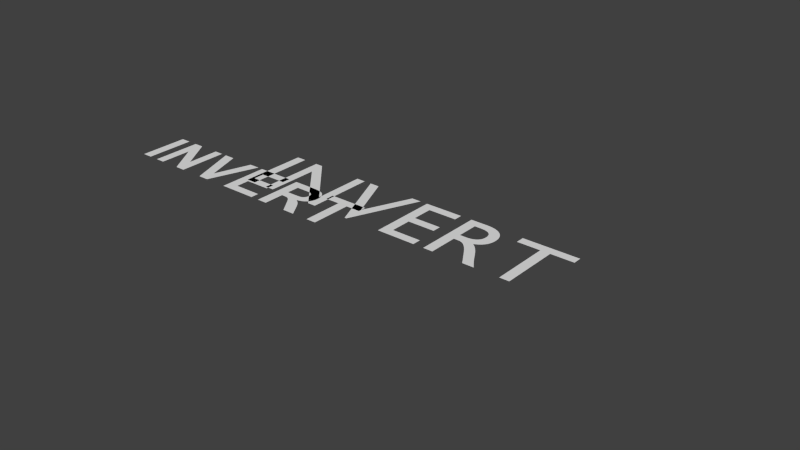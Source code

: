 # Source: Title.blend  (saved by Blender 2.76.0; exported with 4.5.12 LTS)
import bpy
from mathutils import Matrix  # noqa: F401  (used for matrix-valued properties, if any)

bpy.ops.wm.read_factory_settings(use_empty=True)
scene = bpy.context.scene
scene.name = 'Scene'

# ---- collections
col_collection_1 = bpy.data.collections.new('Collection 1'); scene.collection.children.link(col_collection_1)

# ---- world
world_world = bpy.data.worlds.new('World'); scene.world = world_world
world_world.color = (0.05088, 0.05088, 0.05088)
world_world.use_sun_shadow = False
world_world.sun_shadow_jitter_overblur = 0.0
world_world.cycles.sampling_method = 'MANUAL'
world_world.cycles.sample_map_resolution = 256

# ---- meshes
me_mesh = bpy.data.meshes.new('Mesh')
me_mesh.from_pydata([(1.086, -0.2413, 0.0), (1.086, 0.174, 0.0), (0.9376, 0.174, 0.0), (0.9376, 0.2585, 0.0), (1.335, 0.2585, 0.0), (1.335, 0.174, 0.0), (1.187, 0.174, 0.0), (1.187, -0.2413, 0.0), (0.4694, -0.2413, 0.0), (0.4694, 0.2585, 0.0), (0.6819, 0.2585, 0.0), (0.6949, 0.2585, 0.0), (0.7073, 0.2582, 0.0), (0.7192, 0.2577, 0.0), (0.7304, 0.2571, 0.0), (0.741, 0.2562, 0.0), (0.751, 0.2552, 0.0), (0.7604, 0.254, 0.0), (0.7692, 0.2526, 0.0), (0.7774, 0.251, 0.0), (0.785, 0.2492, 0.0), (0.7919, 0.2472, 0.0), (0.7983, 0.2451, 0.0), (0.8042, 0.2427, 0.0), (0.81, 0.24, 0.0), (0.8155, 0.237, 0.0), (0.8209, 0.2338, 0.0), (0.826, 0.2302, 0.0), (0.831, 0.2264, 0.0), (0.8357, 0.2222, 0.0), (0.8403, 0.2178, 0.0), (0.8446, 0.2131, 0.0), (0.8487, 0.2081, 0.0), (0.8527, 0.2028, 0.0), (0.8564, 0.1972, 0.0), (0.8599, 0.1914, 0.0), (0.8631, 0.1854, 0.0), (0.866, 0.1793, 0.0), (0.8685, 0.1731, 0.0), (0.8708, 0.1668, 0.0), (0.8728, 0.1603, 0.0), (0.8745, 0.1536, 0.0), (0.8758, 0.1469, 0.0), (0.8769, 0.14, 0.0), (0.8776, 0.1329, 0.0), (0.8781, 0.1257, 0.0), (0.8782, 0.1184, 0.0), (0.878, 0.1092, 0.0), (0.8773, 0.1002, 0.0), (0.8762, 0.09152, 0.0), (0.8746, 0.08309, 0.0), (0.8725, 0.07494, 0.0), (0.87, 0.06706, 0.0), (0.867, 0.05946, 0.0), (0.8635, 0.05212, 0.0), (0.8596, 0.04506, 0.0), (0.8553, 0.03827, 0.0), (0.8505, 0.03176, 0.0), (0.8452, 0.02551, 0.0), (0.8394, 0.01959, 0.0), (0.8332, 0.01405, 0.0), (0.8266, 0.008879, 0.0), (0.8195, 0.004088, 0.0), (0.8119, -0.0003268, 0.0), (0.8039, -0.004365, 0.0), (0.7954, -0.008027, 0.0), (0.7865, -0.01131, 0.0), (0.7771, -0.01422, 0.0), (0.7673, -0.01675, 0.0), (0.757, -0.01891, 0.0), (0.7463, -0.02069, 0.0), (0.7517, -0.0239, 0.0), (0.7569, -0.02716, 0.0), (0.7619, -0.03047, 0.0), (0.7668, -0.03383, 0.0), (0.7716, -0.03725, 0.0), (0.7762, -0.04072, 0.0), (0.7806, -0.04424, 0.0), (0.7849, -0.04781, 0.0), (0.789, -0.05144, 0.0), (0.7929, -0.05511, 0.0), (0.7967, -0.05884, 0.0), (0.8003, -0.06262, 0.0), (0.804, -0.06668, 0.0), (0.8078, -0.07122, 0.0), (0.8119, -0.07626, 0.0), (0.8162, -0.08179, 0.0), (0.8207, -0.08782, 0.0), (0.8254, -0.09433, 0.0), (0.8302, -0.1013, 0.0), (0.8353, -0.1088, 0.0), (0.8406, -0.1168, 0.0), (0.8461, -0.1253, 0.0), (0.8519, -0.1343, 0.0), (0.8578, -0.1438, 0.0), (0.9188, -0.2413, 0.0), (0.7981, -0.2413, 0.0), (0.7252, -0.1325, 0.0), (0.7188, -0.1231, 0.0), (0.7129, -0.1143, 0.0), (0.7073, -0.1061, 0.0), (0.702, -0.09844, 0.0), (0.697, -0.09142, 0.0), (0.6924, -0.085, 0.0), (0.6882, -0.07918, 0.0), (0.6842, -0.07395, 0.0), (0.6807, -0.06933, 0.0), (0.6774, -0.0653, 0.0), (0.6745, -0.06187, 0.0), (0.672, -0.05904, 0.0), (0.6696, -0.05658, 0.0), (0.6671, -0.05425, 0.0), (0.6647, -0.05206, 0.0), (0.6622, -0.04999, 0.0), (0.6597, -0.04806, 0.0), (0.6572, -0.04626, 0.0), (0.6547, -0.04459, 0.0), (0.6521, -0.04306, 0.0), (0.6495, -0.04166, 0.0), (0.6469, -0.04039, 0.0), (0.6443, -0.03925, 0.0), (0.6416, -0.03825, 0.0), (0.6388, -0.03735, 0.0), (0.6358, -0.03653, 0.0), (0.6324, -0.03579, 0.0), (0.6289, -0.03512, 0.0), (0.625, -0.03454, 0.0), (0.6209, -0.03403, 0.0), (0.6165, -0.0336, 0.0), (0.6119, -0.03325, 0.0), (0.607, -0.03297, 0.0), (0.6019, -0.03278, 0.0), (0.5965, -0.03266, 0.0), (0.5908, -0.03262, 0.0), (0.5704, -0.03262, 0.0), (0.5704, -0.2413, 0.0), (0.5704, 0.04716, 0.0), (0.645, 0.04716, 0.0), (0.6568, 0.0472, 0.0), (0.6677, 0.04733, 0.0), (0.6779, 0.04754, 0.0), (0.6874, 0.04784, 0.0), (0.6961, 0.04823, 0.0), (0.704, 0.0487, 0.0), (0.7112, 0.04925, 0.0), (0.7176, 0.04989, 0.0), (0.7233, 0.05061, 0.0), (0.7282, 0.05142, 0.0), (0.7323, 0.05232, 0.0), (0.7357, 0.0533, 0.0), (0.7387, 0.05438, 0.0), (0.7415, 0.05559, 0.0), (0.7443, 0.05692, 0.0), (0.7469, 0.05837, 0.0), (0.7494, 0.05995, 0.0), (0.7518, 0.06165, 0.0), (0.7541, 0.06347, 0.0), (0.7563, 0.06542, 0.0), (0.7584, 0.06749, 0.0), (0.7604, 0.06968, 0.0), (0.7623, 0.072, 0.0), (0.764, 0.07444, 0.0), (0.7657, 0.07699, 0.0), (0.7671, 0.07965, 0.0), (0.7685, 0.08241, 0.0), (0.7697, 0.08527, 0.0), (0.7708, 0.08824, 0.0), (0.7717, 0.09131, 0.0), (0.7725, 0.09449, 0.0), (0.7731, 0.09777, 0.0), (0.7736, 0.1012, 0.0), (0.774, 0.1046, 0.0), (0.7742, 0.1082, 0.0), (0.7743, 0.1119, 0.0), (0.7742, 0.1161, 0.0), (0.7739, 0.1201, 0.0), (0.7734, 0.1239, 0.0), (0.7728, 0.1277, 0.0), (0.7719, 0.1313, 0.0), (0.7709, 0.1347, 0.0), (0.7697, 0.1381, 0.0), (0.7683, 0.1413, 0.0), (0.7667, 0.1443, 0.0), (0.7649, 0.1472, 0.0), (0.7629, 0.15, 0.0), (0.7608, 0.1527, 0.0), (0.7585, 0.1552, 0.0), (0.756, 0.1575, 0.0), (0.7534, 0.1597, 0.0), (0.7506, 0.1618, 0.0), (0.7476, 0.1636, 0.0), (0.7445, 0.1653, 0.0), (0.7413, 0.1669, 0.0), (0.7379, 0.1683, 0.0), (0.7344, 0.1695, 0.0), (0.7306, 0.1706, 0.0), (0.7268, 0.1715, 0.0), (0.7228, 0.1723, 0.0), (0.7204, 0.1726, 0.0), (0.7173, 0.1728, 0.0), (0.7136, 0.173, 0.0), (0.7091, 0.1732, 0.0), (0.704, 0.1734, 0.0), (0.6982, 0.1736, 0.0), (0.6917, 0.1737, 0.0), (0.6846, 0.1738, 0.0), (0.6767, 0.1739, 0.0), (0.6682, 0.1739, 0.0), (0.659, 0.174, 0.0), (0.6491, 0.174, 0.0), (0.5704, 0.174, 0.0), (0.003369, -0.2413, 0.0), (0.003369, 0.2585, 0.0), (0.374, 0.2585, 0.0), (0.374, 0.174, 0.0), (0.1043, 0.174, 0.0), (0.1043, 0.06319, 0.0), (0.3552, 0.06319, 0.0), (0.3552, -0.02103, 0.0), (0.1043, -0.02103, 0.0), (0.1043, -0.1571, 0.0), (0.3835, -0.1571, 0.0), (0.3835, -0.2413, 0.0), (-0.3349, -0.2413, 0.0), (-0.5135, 0.2585, 0.0), (-0.4041, 0.2585, 0.0), (-0.2776, -0.1114, 0.0), (-0.1552, 0.2585, 0.0), (-0.04811, 0.2585, 0.0), (-0.2271, -0.2413, 0.0), (-0.9656, -0.2413, 0.0), (-0.9656, 0.2585, 0.0), (-0.8674, 0.2585, 0.0), (-0.6628, -0.07524, 0.0), (-0.6628, 0.2585, 0.0), (-0.5691, 0.2585, 0.0), (-0.5691, -0.2413, 0.0), (-0.6703, -0.2413, 0.0), (-0.8718, 0.08467, 0.0), (-0.8718, -0.2413, 0.0), (-1.164, -0.2413, 0.0), (-1.164, 0.2585, 0.0), (-1.063, 0.2585, 0.0), (-1.063, -0.2413, 0.0)], [], [(2, 3, 4), (2, 4, 5), (1, 2, 5), (0, 1, 6), (6, 1, 5), (0, 6, 7), (8, 9, 210), (210, 9, 10), (210, 10, 11), (210, 11, 12), (210, 12, 13), (210, 13, 14), (210, 14, 15), (210, 15, 16), (210, 16, 17), (210, 17, 18), (210, 18, 19), (210, 19, 20), (210, 20, 21), (210, 21, 22), (210, 22, 23), (210, 23, 24), (210, 24, 25), (210, 25, 26), (210, 26, 27), (210, 27, 28), (210, 28, 29), (210, 29, 30), (210, 30, 31), (210, 31, 32), (210, 32, 33), (210, 33, 34), (210, 34, 35), (210, 35, 36), (210, 36, 37), (210, 37, 209), (209, 37, 208), (208, 37, 207), (207, 37, 38), (8, 210, 136), (206, 207, 38), (205, 206, 38), (204, 205, 38), (203, 204, 38), (202, 203, 38), (201, 202, 38), (200, 201, 38), (200, 38, 39), (199, 200, 39), (198, 199, 39), (197, 198, 39), (196, 197, 39), (195, 196, 39), (194, 195, 39), (193, 194, 39), (192, 193, 39), (191, 192, 39), (191, 39, 40), (190, 191, 40), (189, 190, 40), (188, 189, 40), (188, 40, 41), (187, 188, 41), (186, 187, 41), (185, 186, 41), (185, 41, 42), (184, 185, 42), (183, 184, 42), (182, 183, 42), (182, 42, 43), (181, 182, 43), (180, 181, 43), (180, 43, 44), (179, 180, 44), (178, 179, 44), (178, 44, 45), (177, 178, 45), (176, 177, 45), (176, 45, 46), (175, 176, 46), (174, 175, 46), (174, 46, 47), (173, 174, 47), (172, 173, 47), (172, 47, 48), (171, 172, 48), (170, 171, 48), (169, 170, 48), (169, 48, 49), (168, 169, 49), (167, 168, 49), (167, 49, 50), (166, 167, 50), (165, 166, 50), (164, 165, 50), (164, 50, 51), (163, 164, 51), (162, 163, 51), (161, 162, 51), (161, 51, 52), (160, 161, 52), (159, 160, 52), (158, 159, 52), (157, 158, 52), (157, 52, 53), (156, 157, 53), (155, 156, 53), (154, 155, 53), (153, 154, 53), (153, 53, 54), (152, 153, 54), (151, 152, 54), (150, 151, 54), (149, 150, 54), (148, 149, 54), (147, 148, 54), (147, 54, 55), (146, 147, 55), (145, 146, 55), (144, 145, 55), (143, 144, 55), (142, 143, 55), (141, 142, 55), (140, 141, 55), (139, 140, 55), (138, 139, 55), (137, 138, 55), (8, 136, 134), (134, 136, 137), (134, 137, 55), (134, 55, 56), (134, 56, 57), (134, 57, 58), (134, 58, 59), (134, 59, 60), (134, 60, 61), (134, 61, 62), (134, 62, 63), (134, 63, 64), (134, 64, 65), (134, 65, 66), (134, 66, 67), (134, 67, 68), (134, 68, 69), (134, 69, 70), (134, 70, 71), (134, 71, 72), (134, 72, 73), (134, 73, 133), (133, 73, 74), (8, 134, 135), (132, 133, 74), (131, 132, 74), (130, 131, 74), (129, 130, 74), (128, 129, 74), (127, 128, 74), (127, 74, 75), (126, 127, 75), (125, 126, 75), (124, 125, 75), (123, 124, 75), (122, 123, 75), (122, 75, 76), (121, 122, 76), (120, 121, 76), (119, 120, 76), (118, 119, 76), (118, 76, 77), (117, 118, 77), (116, 117, 77), (116, 77, 78), (115, 116, 78), (114, 115, 78), (114, 78, 79), (113, 114, 79), (112, 113, 79), (112, 79, 80), (111, 112, 80), (110, 111, 80), (110, 80, 81), (109, 110, 81), (109, 81, 82), (108, 109, 82), (107, 108, 82), (107, 82, 83), (106, 107, 83), (106, 83, 84), (105, 106, 84), (105, 84, 85), (104, 105, 85), (104, 85, 86), (103, 104, 86), (103, 86, 87), (102, 103, 87), (102, 87, 88), (101, 102, 88), (101, 88, 89), (100, 101, 89), (100, 89, 90), (99, 100, 90), (99, 90, 91), (98, 99, 91), (98, 91, 92), (97, 98, 92), (97, 92, 93), (96, 97, 93), (96, 93, 94), (96, 94, 95), (211, 212, 215), (215, 212, 213), (215, 213, 214), (211, 215, 216), (211, 216, 219), (219, 216, 217), (219, 217, 218), (211, 219, 220), (211, 220, 221), (211, 221, 222), (223, 224, 225), (223, 225, 226), (226, 227, 228), (226, 228, 229), (223, 226, 229), (230, 231, 232), (230, 232, 238), (238, 232, 233), (233, 234, 235), (233, 235, 236), (230, 238, 239), (237, 238, 233), (237, 233, 236), (240, 241, 242), (240, 242, 243)])
me_mesh.use_remesh_preserve_volume = False
me_mesh.use_remesh_preserve_attributes = False
me_mesh.use_mirror_vertex_groups = False
me_mesh.update()

# ---- curves / text
txt_text = bpy.data.curves.new('Text', 'FONT')
txt_text.dimensions = '2D'
txt_text.body = 'INVERT'
txt_text.use_path_clamp = True
txt_text.bevel_resolution = 0
txt_text.use_fast_edit = True

# ---- objects
ob_title = bpy.data.objects.new('Title', me_mesh)
ob_text = bpy.data.objects.new('Text', txt_text)

# ---- transforms, parenting, visibility, modifiers, constraints
ob_title.location = (0.0, 0.0, 0.0)
ob_title.lineart.crease_threshold = 0.0
ob_text.location = (0.0, 0.0, 0.0)
ob_text.hide_viewport = True
ob_text.lineart.crease_threshold = 0.0

# ---- collection membership
col_collection_1.objects.link(ob_title)
col_collection_1.objects.link(ob_text)

# ---- scene / render settings (as saved in the file)
scene.frame_start = 1; scene.frame_end = 250; scene.frame_set(1)
scene.render.engine = 'BLENDER_EEVEE_NEXT'
scene.render.resolution_percentage = 50
scene.render.dither_intensity = 0.0
scene.cycles.use_denoising = False
scene.cycles.samples = 10
scene.cycles.sampling_pattern = 'TABULATED_SOBOL'
scene.cycles.light_sampling_threshold = 0.0
scene.cycles.use_adaptive_sampling = False
scene.cycles.use_light_tree = False
scene.cycles.blur_glossy = 0.0
scene.cycles.pixel_filter_type = 'GAUSSIAN'
scene.cycles.sample_clamp_indirect = 0.0
scene.view_settings.view_transform = 'Standard'
bpy.context.view_layer.update()

# ---- added for rendering (the .blend has no active camera and no usable light): camera, sun
cam_auto = bpy.data.cameras.new('AutoCamera')
cam_auto.lens = 50.0
cam_auto.sensor_width = 36.0
cam_auto.clip_end = 1000.0
ob_auto_camera = bpy.data.objects.new('AutoCamera', cam_auto)
scene.collection.objects.link(ob_auto_camera)
ob_auto_camera.location = (7.32507, -6.43894, 4.42554)
ob_auto_camera.rotation_euler = (1.09748, -7.21219e-08, 0.694738)
scene.camera = ob_auto_camera
light_auto_sun = bpy.data.lights.new('AutoSun', 'SUN')
light_auto_sun.energy = 3.0
light_auto_sun.angle = 0.0523599
ob_auto_sun = bpy.data.objects.new('AutoSun', light_auto_sun)
scene.collection.objects.link(ob_auto_sun)
ob_auto_sun.rotation_euler = (0.872665, 0.174533, 0.523599)
bpy.context.view_layer.update()
